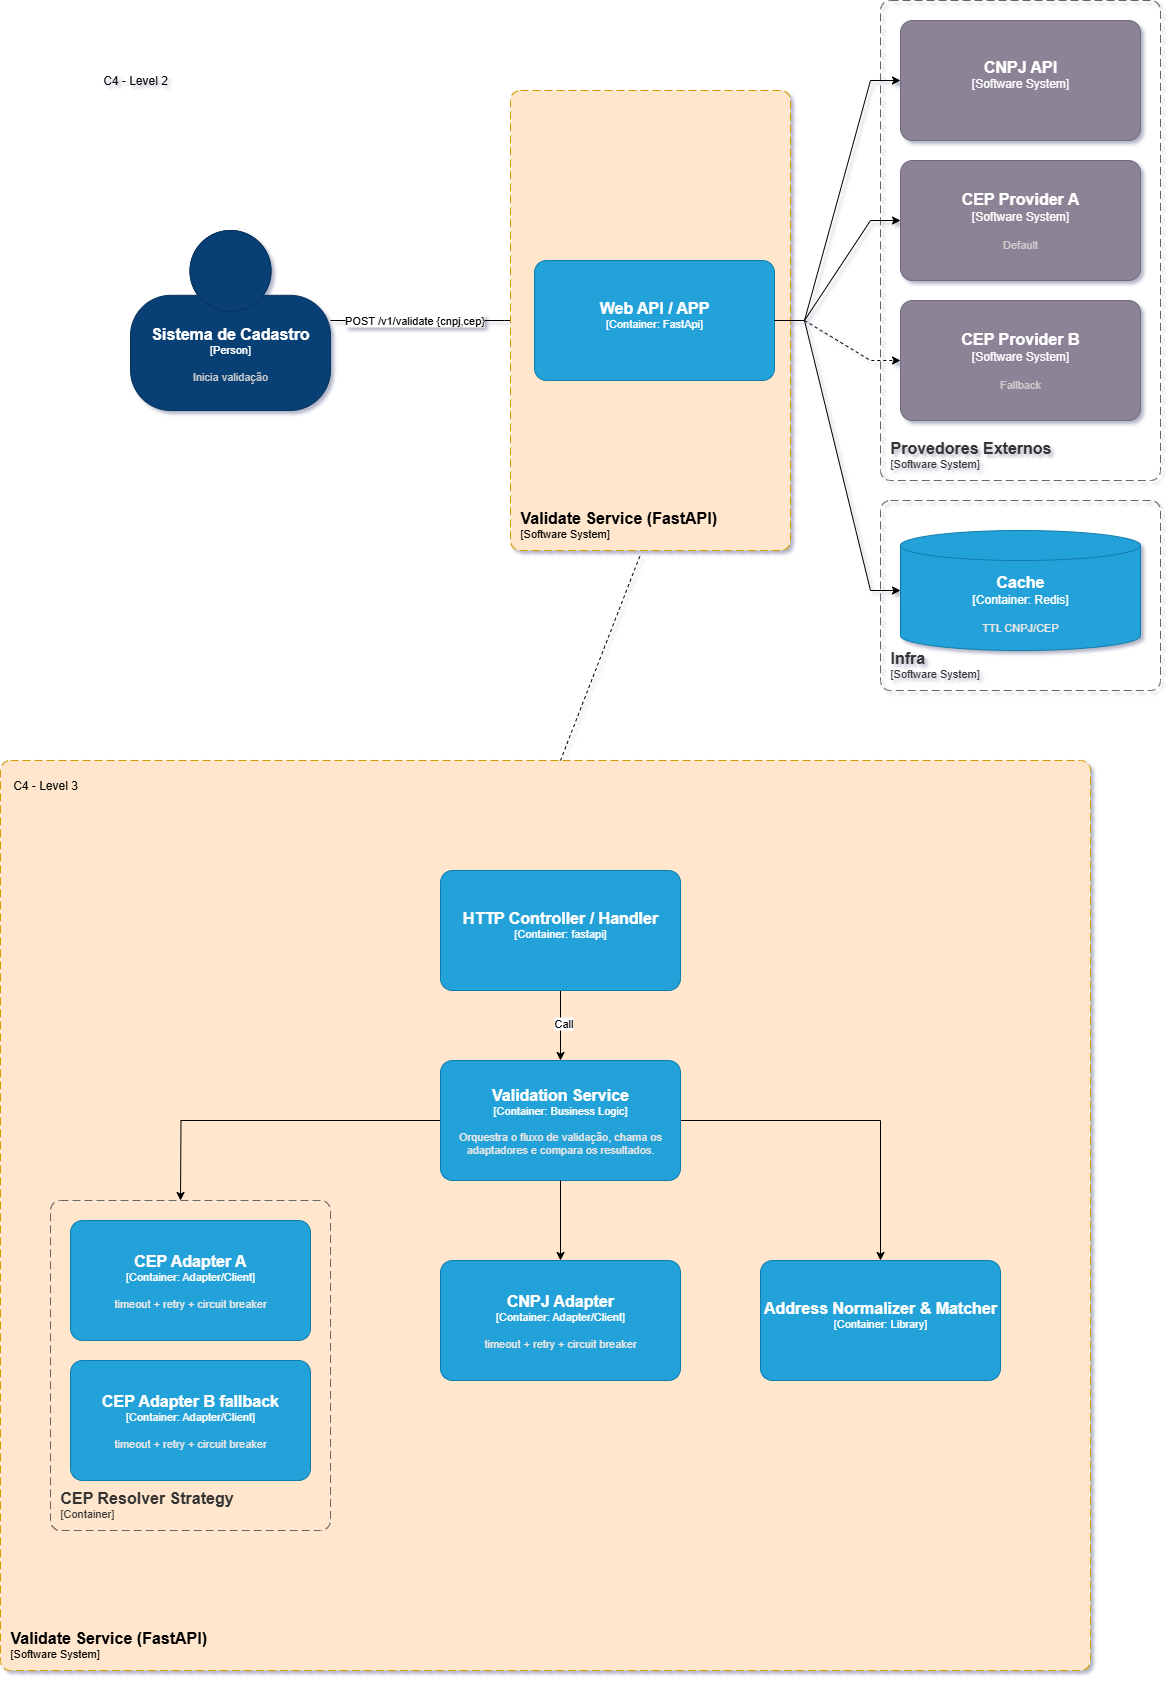

The diagram above was exported from draw.io. Its source (the exported page's mxGraphModel, read from the mxfile embedded in the PNG):
<mxGraphModel dx="2250" dy="-311" grid="1" gridSize="10" guides="1" tooltips="1" connect="1" arrows="1" fold="1" page="1" pageScale="1" pageWidth="827" pageHeight="1169" math="0" shadow="0">
  <root>
    <mxCell id="0" />
    <mxCell id="1" parent="0" />
    <object placeholders="1" c4Name="Validate Service (FastAPI)" c4Type="SystemScopeBoundary" c4Application="Software System" label="&lt;font style=&quot;font-size: 16px&quot;&gt;&lt;b&gt;&lt;div style=&quot;text-align: left&quot;&gt;%c4Name%&lt;/div&gt;&lt;/b&gt;&lt;/font&gt;&lt;div style=&quot;text-align: left&quot;&gt;[%c4Application%]&lt;/div&gt;" id="XZiagfQ5JanfxwLY3T8u-41">
      <mxCell style="rounded=1;fontSize=11;whiteSpace=wrap;html=1;dashed=1;arcSize=20;fillColor=#ffe6cc;strokeColor=#d79b00;labelBackgroundColor=none;align=left;verticalAlign=bottom;labelBorderColor=none;spacingTop=0;spacing=10;dashPattern=8 4;metaEdit=1;rotatable=0;perimeter=rectanglePerimeter;noLabel=0;labelPadding=0;allowArrows=0;connectable=0;expand=0;recursiveResize=0;editable=1;pointerEvents=0;absoluteArcSize=1;points=[[0.25,0,0],[0.5,0,0],[0.75,0,0],[1,0.25,0],[1,0.5,0],[1,0.75,0],[0.75,1,0],[0.5,1,0],[0.25,1,0],[0,0.75,0],[0,0.5,0],[0,0.25,0]];" vertex="1" parent="1">
        <mxGeometry x="90" y="1960" width="1090" height="910" as="geometry" />
      </mxCell>
    </object>
    <mxCell id="XZiagfQ5JanfxwLY3T8u-42" style="edgeStyle=orthogonalEdgeStyle;rounded=0;orthogonalLoop=1;jettySize=auto;html=1;" edge="1" parent="1" source="XZiagfQ5JanfxwLY3T8u-46" target="XZiagfQ5JanfxwLY3T8u-52">
      <mxGeometry relative="1" as="geometry">
        <mxPoint x="360" y="2085" as="targetPoint" />
      </mxGeometry>
    </mxCell>
    <mxCell id="XZiagfQ5JanfxwLY3T8u-43" value="Call" style="edgeLabel;html=1;align=center;verticalAlign=middle;resizable=0;points=[];" vertex="1" connectable="0" parent="XZiagfQ5JanfxwLY3T8u-42">
      <mxGeometry x="-0.0804" y="2" relative="1" as="geometry">
        <mxPoint as="offset" />
      </mxGeometry>
    </mxCell>
    <object placeholders="1" c4Name="HTTP Controller / Handler" c4Type="Container" c4Technology="fastapi" c4Description="" label="&lt;font style=&quot;font-size: 16px&quot;&gt;&lt;b&gt;%c4Name%&lt;/b&gt;&lt;/font&gt;&lt;div&gt;[%c4Type%: %c4Technology%]&lt;/div&gt;&lt;br&gt;&lt;div&gt;&lt;font style=&quot;font-size: 11px&quot;&gt;&lt;font color=&quot;#E6E6E6&quot;&gt;%c4Description%&lt;/font&gt;&lt;/div&gt;" id="XZiagfQ5JanfxwLY3T8u-46">
      <mxCell style="rounded=1;whiteSpace=wrap;html=1;fontSize=11;labelBackgroundColor=none;fillColor=#23A2D9;fontColor=#ffffff;align=center;arcSize=10;strokeColor=#0E7DAD;metaEdit=1;resizable=0;points=[[0.25,0,0],[0.5,0,0],[0.75,0,0],[1,0.25,0],[1,0.5,0],[1,0.75,0],[0.75,1,0],[0.5,1,0],[0.25,1,0],[0,0.75,0],[0,0.5,0],[0,0.25,0]];" vertex="1" parent="1">
        <mxGeometry x="530" y="2070" width="240" height="120" as="geometry" />
      </mxCell>
    </object>
    <mxCell id="XZiagfQ5JanfxwLY3T8u-89" style="edgeStyle=orthogonalEdgeStyle;rounded=0;orthogonalLoop=1;jettySize=auto;html=1;exitX=0;exitY=0.5;exitDx=0;exitDy=0;exitPerimeter=0;" edge="1" parent="1" source="XZiagfQ5JanfxwLY3T8u-52">
      <mxGeometry relative="1" as="geometry">
        <mxPoint x="270" y="2400" as="targetPoint" />
      </mxGeometry>
    </mxCell>
    <mxCell id="XZiagfQ5JanfxwLY3T8u-91" style="edgeStyle=orthogonalEdgeStyle;rounded=0;orthogonalLoop=1;jettySize=auto;html=1;exitX=1;exitY=0.5;exitDx=0;exitDy=0;exitPerimeter=0;" edge="1" parent="1" source="XZiagfQ5JanfxwLY3T8u-52" target="XZiagfQ5JanfxwLY3T8u-87">
      <mxGeometry relative="1" as="geometry">
        <mxPoint x="1000" y="2460" as="targetPoint" />
      </mxGeometry>
    </mxCell>
    <object placeholders="1" c4Name="Validation Service" c4Type="Container" c4Technology="Business Logic" c4Description="Orquestra o fluxo de validação, chama os adaptadores e compara os resultados." label="&lt;font style=&quot;font-size: 16px&quot;&gt;&lt;b&gt;%c4Name%&lt;/b&gt;&lt;/font&gt;&lt;div&gt;[%c4Type%: %c4Technology%]&lt;/div&gt;&lt;br&gt;&lt;div&gt;&lt;font style=&quot;font-size: 11px&quot;&gt;&lt;font color=&quot;#E6E6E6&quot;&gt;%c4Description%&lt;/font&gt;&lt;/div&gt;" id="XZiagfQ5JanfxwLY3T8u-52">
      <mxCell style="rounded=1;whiteSpace=wrap;html=1;fontSize=11;labelBackgroundColor=none;fillColor=#23A2D9;fontColor=#ffffff;align=center;arcSize=10;strokeColor=#0E7DAD;metaEdit=1;resizable=0;points=[[0.25,0,0],[0.5,0,0],[0.75,0,0],[1,0.25,0],[1,0.5,0],[1,0.75,0],[0.75,1,0],[0.5,1,0],[0.25,1,0],[0,0.75,0],[0,0.5,0],[0,0.25,0]];" vertex="1" parent="1">
        <mxGeometry x="530" y="2260" width="240" height="120" as="geometry" />
      </mxCell>
    </object>
    <object placeholders="1" c4Name="CNPJ Adapter" c4Type="Container" c4Technology="Adapter/Client" c4Description="timeout + retry + circuit breaker" label="&lt;font style=&quot;font-size: 16px&quot;&gt;&lt;b&gt;%c4Name%&lt;/b&gt;&lt;/font&gt;&lt;div&gt;[%c4Type%: %c4Technology%]&lt;/div&gt;&lt;br&gt;&lt;div&gt;&lt;font style=&quot;font-size: 11px&quot;&gt;&lt;font color=&quot;#E6E6E6&quot;&gt;%c4Description%&lt;/font&gt;&lt;/div&gt;" id="XZiagfQ5JanfxwLY3T8u-54">
      <mxCell style="rounded=1;whiteSpace=wrap;html=1;fontSize=11;labelBackgroundColor=none;fillColor=#23A2D9;fontColor=#ffffff;align=center;arcSize=10;strokeColor=#0E7DAD;metaEdit=1;resizable=0;points=[[0.25,0,0],[0.5,0,0],[0.75,0,0],[1,0.25,0],[1,0.5,0],[1,0.75,0],[0.75,1,0],[0.5,1,0],[0.25,1,0],[0,0.75,0],[0,0.5,0],[0,0.25,0]];" vertex="1" parent="1">
        <mxGeometry x="530" y="2460" width="240" height="120" as="geometry" />
      </mxCell>
    </object>
    <object placeholders="1" c4Name="CEP Adapter A" c4Type="Container" c4Technology="Adapter/Client" c4Description="timeout + retry + circuit breaker" label="&lt;font style=&quot;font-size: 16px&quot;&gt;&lt;b&gt;%c4Name%&lt;/b&gt;&lt;/font&gt;&lt;div&gt;[%c4Type%: %c4Technology%]&lt;/div&gt;&lt;br&gt;&lt;div&gt;&lt;font style=&quot;font-size: 11px&quot;&gt;&lt;font color=&quot;#E6E6E6&quot;&gt;%c4Description%&lt;/font&gt;&lt;/div&gt;" id="XZiagfQ5JanfxwLY3T8u-57">
      <mxCell style="rounded=1;whiteSpace=wrap;html=1;fontSize=11;labelBackgroundColor=none;fillColor=#23A2D9;fontColor=#ffffff;align=center;arcSize=10;strokeColor=#0E7DAD;metaEdit=1;resizable=0;points=[[0.25,0,0],[0.5,0,0],[0.75,0,0],[1,0.25,0],[1,0.5,0],[1,0.75,0],[0.75,1,0],[0.5,1,0],[0.25,1,0],[0,0.75,0],[0,0.5,0],[0,0.25,0]];" vertex="1" parent="1">
        <mxGeometry x="160" y="2420" width="240" height="120" as="geometry" />
      </mxCell>
    </object>
    <mxCell id="XZiagfQ5JanfxwLY3T8u-67" style="rounded=0;orthogonalLoop=1;jettySize=auto;html=1;edgeStyle=entityRelationEdgeStyle;" edge="1" parent="1" source="XZiagfQ5JanfxwLY3T8u-69" target="XZiagfQ5JanfxwLY3T8u-72">
      <mxGeometry relative="1" as="geometry" />
    </mxCell>
    <mxCell id="XZiagfQ5JanfxwLY3T8u-68" value="POST /v1/validate {cnpj,cep}" style="edgeLabel;html=1;align=center;verticalAlign=middle;resizable=0;points=[];" vertex="1" connectable="0" parent="XZiagfQ5JanfxwLY3T8u-67">
      <mxGeometry x="-0.1837" y="1" relative="1" as="geometry">
        <mxPoint as="offset" />
      </mxGeometry>
    </mxCell>
    <object placeholders="1" c4Name="Sistema de Cadastro" c4Type="Person" c4Description="Inicia validação" label="&lt;font style=&quot;font-size: 16px&quot;&gt;&lt;b&gt;%c4Name%&lt;/b&gt;&lt;/font&gt;&lt;div&gt;[%c4Type%]&lt;/div&gt;&lt;br&gt;&lt;div&gt;&lt;font style=&quot;font-size: 11px&quot;&gt;&lt;font color=&quot;#cccccc&quot;&gt;%c4Description%&lt;/font&gt;&lt;/div&gt;" id="XZiagfQ5JanfxwLY3T8u-69">
      <mxCell style="html=1;fontSize=11;dashed=0;whiteSpace=wrap;fillColor=#083F75;strokeColor=#06315C;fontColor=#ffffff;shape=mxgraph.c4.person2;align=center;metaEdit=1;points=[[0.5,0,0],[1,0.5,0],[1,0.75,0],[0.75,1,0],[0.5,1,0],[0.25,1,0],[0,0.75,0],[0,0.5,0]];resizable=0;" vertex="1" parent="1">
        <mxGeometry x="220" y="1430" width="200" height="180" as="geometry" />
      </mxCell>
    </object>
    <object placeholders="1" c4Name="Validate Service (FastAPI)" c4Type="SystemScopeBoundary" c4Application="Software System" label="&lt;font style=&quot;font-size: 16px&quot;&gt;&lt;b&gt;&lt;div style=&quot;text-align: left&quot;&gt;%c4Name%&lt;/div&gt;&lt;/b&gt;&lt;/font&gt;&lt;div style=&quot;text-align: left&quot;&gt;[%c4Application%]&lt;/div&gt;" id="XZiagfQ5JanfxwLY3T8u-70">
      <mxCell style="rounded=1;fontSize=11;whiteSpace=wrap;html=1;dashed=1;arcSize=20;fillColor=#ffe6cc;strokeColor=#d79b00;labelBackgroundColor=none;align=left;verticalAlign=bottom;labelBorderColor=none;spacingTop=0;spacing=10;dashPattern=8 4;metaEdit=1;rotatable=0;perimeter=rectanglePerimeter;noLabel=0;labelPadding=0;allowArrows=0;connectable=0;expand=0;recursiveResize=0;editable=1;pointerEvents=0;absoluteArcSize=1;points=[[0.25,0,0],[0.5,0,0],[0.75,0,0],[1,0.25,0],[1,0.5,0],[1,0.75,0],[0.75,1,0],[0.5,1,0],[0.25,1,0],[0,0.75,0],[0,0.5,0],[0,0.25,0]];" vertex="1" parent="1">
        <mxGeometry x="600" y="1290" width="280" height="460" as="geometry" />
      </mxCell>
    </object>
    <mxCell id="XZiagfQ5JanfxwLY3T8u-71" style="edgeStyle=entityRelationEdgeStyle;rounded=0;orthogonalLoop=1;jettySize=auto;html=1;" edge="1" parent="1" source="XZiagfQ5JanfxwLY3T8u-72" target="XZiagfQ5JanfxwLY3T8u-74">
      <mxGeometry relative="1" as="geometry" />
    </mxCell>
    <object placeholders="1" c4Name="Web API / APP" c4Type="Container" c4Technology="FastApi" c4Description="" label="&lt;font style=&quot;font-size: 16px&quot;&gt;&lt;b&gt;%c4Name%&lt;/b&gt;&lt;/font&gt;&lt;div&gt;[%c4Type%: %c4Technology%]&lt;/div&gt;&lt;br&gt;&lt;div&gt;&lt;font style=&quot;font-size: 11px&quot;&gt;&lt;font color=&quot;#E6E6E6&quot;&gt;%c4Description%&lt;/font&gt;&lt;/div&gt;" id="XZiagfQ5JanfxwLY3T8u-72">
      <mxCell style="rounded=1;whiteSpace=wrap;html=1;fontSize=11;labelBackgroundColor=none;fillColor=#23A2D9;fontColor=#ffffff;align=center;arcSize=10;strokeColor=#0E7DAD;metaEdit=1;resizable=0;points=[[0.25,0,0],[0.5,0,0],[0.75,0,0],[1,0.25,0],[1,0.5,0],[1,0.75,0],[0.75,1,0],[0.5,1,0],[0.25,1,0],[0,0.75,0],[0,0.5,0],[0,0.25,0]];" vertex="1" parent="1">
        <mxGeometry x="624" y="1460" width="240" height="120" as="geometry" />
      </mxCell>
    </object>
    <object placeholders="1" c4Name="Infra" c4Type="SystemScopeBoundary" c4Application="Software System" label="&lt;font style=&quot;font-size: 16px&quot;&gt;&lt;b&gt;&lt;div style=&quot;text-align: left&quot;&gt;%c4Name%&lt;/div&gt;&lt;/b&gt;&lt;/font&gt;&lt;div style=&quot;text-align: left&quot;&gt;[%c4Application%]&lt;/div&gt;" id="XZiagfQ5JanfxwLY3T8u-73">
      <mxCell style="rounded=1;fontSize=11;whiteSpace=wrap;html=1;dashed=1;arcSize=20;fillColor=none;strokeColor=#666666;fontColor=#333333;labelBackgroundColor=none;align=left;verticalAlign=bottom;labelBorderColor=none;spacingTop=0;spacing=10;dashPattern=8 4;metaEdit=1;rotatable=0;perimeter=rectanglePerimeter;noLabel=0;labelPadding=0;allowArrows=0;connectable=0;expand=0;recursiveResize=0;editable=1;pointerEvents=0;absoluteArcSize=1;points=[[0.25,0,0],[0.5,0,0],[0.75,0,0],[1,0.25,0],[1,0.5,0],[1,0.75,0],[0.75,1,0],[0.5,1,0],[0.25,1,0],[0,0.75,0],[0,0.5,0],[0,0.25,0]];" vertex="1" parent="1">
        <mxGeometry x="970" y="1700" width="280" height="190" as="geometry" />
      </mxCell>
    </object>
    <object placeholders="1" c4Name="Cache" c4Type="Container" c4Technology="Redis" c4Description="TTL CNPJ/CEP" label="&lt;font style=&quot;font-size: 16px&quot;&gt;&lt;b&gt;%c4Name%&lt;/b&gt;&lt;/font&gt;&lt;div&gt;[%c4Type%:&amp;nbsp;%c4Technology%]&lt;/div&gt;&lt;br&gt;&lt;div&gt;&lt;font style=&quot;font-size: 11px&quot;&gt;&lt;font color=&quot;#E6E6E6&quot;&gt;%c4Description%&lt;/font&gt;&lt;/div&gt;" id="XZiagfQ5JanfxwLY3T8u-74">
      <mxCell style="shape=cylinder3;size=15;whiteSpace=wrap;html=1;boundedLbl=1;rounded=0;labelBackgroundColor=none;fillColor=#23A2D9;fontSize=12;fontColor=#ffffff;align=center;strokeColor=#0E7DAD;metaEdit=1;points=[[0.5,0,0],[1,0.25,0],[1,0.5,0],[1,0.75,0],[0.5,1,0],[0,0.75,0],[0,0.5,0],[0,0.25,0]];resizable=0;" vertex="1" parent="1">
        <mxGeometry x="990" y="1730" width="240" height="120" as="geometry" />
      </mxCell>
    </object>
    <object placeholders="1" c4Name="Provedores Externos" c4Type="SystemScopeBoundary" c4Application="Software System" label="&lt;font style=&quot;font-size: 16px&quot;&gt;&lt;b&gt;&lt;div style=&quot;text-align: left&quot;&gt;%c4Name%&lt;/div&gt;&lt;/b&gt;&lt;/font&gt;&lt;div style=&quot;text-align: left&quot;&gt;[%c4Application%]&lt;/div&gt;" id="XZiagfQ5JanfxwLY3T8u-75">
      <mxCell style="rounded=1;fontSize=11;whiteSpace=wrap;html=1;dashed=1;arcSize=20;fillColor=none;strokeColor=#666666;fontColor=#333333;labelBackgroundColor=none;align=left;verticalAlign=bottom;labelBorderColor=none;spacingTop=0;spacing=10;dashPattern=8 4;metaEdit=1;rotatable=0;perimeter=rectanglePerimeter;noLabel=0;labelPadding=0;allowArrows=0;connectable=0;expand=0;recursiveResize=0;editable=1;pointerEvents=0;absoluteArcSize=1;points=[[0.25,0,0],[0.5,0,0],[0.75,0,0],[1,0.25,0],[1,0.5,0],[1,0.75,0],[0.75,1,0],[0.5,1,0],[0.25,1,0],[0,0.75,0],[0,0.5,0],[0,0.25,0]];" vertex="1" parent="1">
        <mxGeometry x="970" y="1200" width="280" height="480" as="geometry" />
      </mxCell>
    </object>
    <object placeholders="1" c4Name="CNPJ API" c4Type="Software System" c4Description="" label="&lt;font style=&quot;font-size: 16px&quot;&gt;&lt;b&gt;%c4Name%&lt;/b&gt;&lt;/font&gt;&lt;div&gt;[%c4Type%]&lt;/div&gt;&lt;br&gt;&lt;div&gt;&lt;font style=&quot;font-size: 11px&quot;&gt;&lt;font color=&quot;#cccccc&quot;&gt;%c4Description%&lt;/font&gt;&lt;/div&gt;" id="XZiagfQ5JanfxwLY3T8u-76">
      <mxCell style="rounded=1;whiteSpace=wrap;html=1;labelBackgroundColor=none;fillColor=#8C8496;fontColor=#ffffff;align=center;arcSize=10;strokeColor=#736782;metaEdit=1;resizable=0;points=[[0.25,0,0],[0.5,0,0],[0.75,0,0],[1,0.25,0],[1,0.5,0],[1,0.75,0],[0.75,1,0],[0.5,1,0],[0.25,1,0],[0,0.75,0],[0,0.5,0],[0,0.25,0]];" vertex="1" parent="1">
        <mxGeometry x="990" y="1220" width="240" height="120" as="geometry" />
      </mxCell>
    </object>
    <object placeholders="1" c4Name="CEP Provider A" c4Type="Software System" c4Description="Default" label="&lt;font style=&quot;font-size: 16px&quot;&gt;&lt;b&gt;%c4Name%&lt;/b&gt;&lt;/font&gt;&lt;div&gt;[%c4Type%]&lt;/div&gt;&lt;br&gt;&lt;div&gt;&lt;font style=&quot;font-size: 11px&quot;&gt;&lt;font color=&quot;#cccccc&quot;&gt;%c4Description%&lt;/font&gt;&lt;/div&gt;" id="XZiagfQ5JanfxwLY3T8u-77">
      <mxCell style="rounded=1;whiteSpace=wrap;html=1;labelBackgroundColor=none;fillColor=#8C8496;fontColor=#ffffff;align=center;arcSize=10;strokeColor=#736782;metaEdit=1;resizable=0;points=[[0.25,0,0],[0.5,0,0],[0.75,0,0],[1,0.25,0],[1,0.5,0],[1,0.75,0],[0.75,1,0],[0.5,1,0],[0.25,1,0],[0,0.75,0],[0,0.5,0],[0,0.25,0]];" vertex="1" parent="1">
        <mxGeometry x="990" y="1360" width="240" height="120" as="geometry" />
      </mxCell>
    </object>
    <object placeholders="1" c4Name="CEP Provider B" c4Type="Software System" c4Description="Fallback" label="&lt;font style=&quot;font-size: 16px&quot;&gt;&lt;b&gt;%c4Name%&lt;/b&gt;&lt;/font&gt;&lt;div&gt;[%c4Type%]&lt;/div&gt;&lt;br&gt;&lt;div&gt;&lt;font style=&quot;font-size: 11px&quot;&gt;&lt;font color=&quot;#cccccc&quot;&gt;%c4Description%&lt;/font&gt;&lt;/div&gt;" id="XZiagfQ5JanfxwLY3T8u-78">
      <mxCell style="rounded=1;whiteSpace=wrap;html=1;labelBackgroundColor=none;fillColor=#8C8496;fontColor=#ffffff;align=center;arcSize=10;strokeColor=#736782;metaEdit=1;resizable=0;points=[[0.25,0,0],[0.5,0,0],[0.75,0,0],[1,0.25,0],[1,0.5,0],[1,0.75,0],[0.75,1,0],[0.5,1,0],[0.25,1,0],[0,0.75,0],[0,0.5,0],[0,0.25,0]];" vertex="1" parent="1">
        <mxGeometry x="990" y="1500" width="240" height="120" as="geometry" />
      </mxCell>
    </object>
    <mxCell id="XZiagfQ5JanfxwLY3T8u-79" style="edgeStyle=entityRelationEdgeStyle;rounded=0;orthogonalLoop=1;jettySize=auto;html=1;entryX=0;entryY=0.5;entryDx=0;entryDy=0;entryPerimeter=0;" edge="1" parent="1" source="XZiagfQ5JanfxwLY3T8u-72" target="XZiagfQ5JanfxwLY3T8u-76">
      <mxGeometry relative="1" as="geometry">
        <Array as="points">
          <mxPoint x="860" y="1390" />
        </Array>
      </mxGeometry>
    </mxCell>
    <mxCell id="XZiagfQ5JanfxwLY3T8u-80" style="edgeStyle=entityRelationEdgeStyle;rounded=0;orthogonalLoop=1;jettySize=auto;html=1;entryX=0;entryY=0.5;entryDx=0;entryDy=0;entryPerimeter=0;" edge="1" parent="1" source="XZiagfQ5JanfxwLY3T8u-72" target="XZiagfQ5JanfxwLY3T8u-77">
      <mxGeometry relative="1" as="geometry" />
    </mxCell>
    <mxCell id="XZiagfQ5JanfxwLY3T8u-81" style="edgeStyle=entityRelationEdgeStyle;rounded=0;orthogonalLoop=1;jettySize=auto;html=1;entryX=0;entryY=0.5;entryDx=0;entryDy=0;entryPerimeter=0;dashed=1;" edge="1" parent="1" source="XZiagfQ5JanfxwLY3T8u-72" target="XZiagfQ5JanfxwLY3T8u-78">
      <mxGeometry relative="1" as="geometry" />
    </mxCell>
    <object placeholders="1" c4Name="CEP Adapter B fallback" c4Type="Container" c4Technology="Adapter/Client" c4Description="timeout + retry + circuit breaker" label="&lt;font style=&quot;font-size: 16px&quot;&gt;&lt;b&gt;%c4Name%&lt;/b&gt;&lt;/font&gt;&lt;div&gt;[%c4Type%: %c4Technology%]&lt;/div&gt;&lt;br&gt;&lt;div&gt;&lt;font style=&quot;font-size: 11px&quot;&gt;&lt;font color=&quot;#E6E6E6&quot;&gt;%c4Description%&lt;/font&gt;&lt;/div&gt;" id="XZiagfQ5JanfxwLY3T8u-83">
      <mxCell style="rounded=1;whiteSpace=wrap;html=1;fontSize=11;labelBackgroundColor=none;fillColor=#23A2D9;fontColor=#ffffff;align=center;arcSize=10;strokeColor=#0E7DAD;metaEdit=1;resizable=0;points=[[0.25,0,0],[0.5,0,0],[0.75,0,0],[1,0.25,0],[1,0.5,0],[1,0.75,0],[0.75,1,0],[0.5,1,0],[0.25,1,0],[0,0.75,0],[0,0.5,0],[0,0.25,0]];" vertex="1" parent="1">
        <mxGeometry x="160" y="2560" width="240" height="120" as="geometry" />
      </mxCell>
    </object>
    <object placeholders="1" c4Name="Address Normalizer &amp; Matcher" c4Type="Container" c4Technology="Library" c4Description="" label="&lt;font style=&quot;font-size: 16px&quot;&gt;&lt;b&gt;%c4Name%&lt;/b&gt;&lt;/font&gt;&lt;div&gt;[%c4Type%: %c4Technology%]&lt;/div&gt;&lt;br&gt;&lt;div&gt;&lt;font style=&quot;font-size: 11px&quot;&gt;&lt;font color=&quot;#E6E6E6&quot;&gt;%c4Description%&lt;/font&gt;&lt;/div&gt;" id="XZiagfQ5JanfxwLY3T8u-87">
      <mxCell style="rounded=1;whiteSpace=wrap;html=1;fontSize=11;labelBackgroundColor=none;fillColor=#23A2D9;fontColor=#ffffff;align=center;arcSize=10;strokeColor=#0E7DAD;metaEdit=1;resizable=0;points=[[0.25,0,0],[0.5,0,0],[0.75,0,0],[1,0.25,0],[1,0.5,0],[1,0.75,0],[0.75,1,0],[0.5,1,0],[0.25,1,0],[0,0.75,0],[0,0.5,0],[0,0.25,0]];" vertex="1" parent="1">
        <mxGeometry x="850" y="2460" width="240" height="120" as="geometry" />
      </mxCell>
    </object>
    <object placeholders="1" c4Name="CEP Resolver Strategy" c4Type="ContainerScopeBoundary" c4Application="Container" label="&lt;font style=&quot;font-size: 16px&quot;&gt;&lt;b&gt;&lt;div style=&quot;text-align: left&quot;&gt;%c4Name%&lt;/div&gt;&lt;/b&gt;&lt;/font&gt;&lt;div style=&quot;text-align: left&quot;&gt;[%c4Application%]&lt;/div&gt;" id="XZiagfQ5JanfxwLY3T8u-88">
      <mxCell style="rounded=1;fontSize=11;whiteSpace=wrap;html=1;dashed=1;arcSize=20;fillColor=none;strokeColor=#666666;fontColor=#333333;labelBackgroundColor=none;align=left;verticalAlign=bottom;labelBorderColor=none;spacingTop=0;spacing=10;dashPattern=8 4;metaEdit=1;rotatable=0;perimeter=rectanglePerimeter;noLabel=0;labelPadding=0;allowArrows=0;connectable=0;expand=0;recursiveResize=0;editable=1;pointerEvents=0;absoluteArcSize=1;points=[[0.25,0,0],[0.5,0,0],[0.75,0,0],[1,0.25,0],[1,0.5,0],[1,0.75,0],[0.75,1,0],[0.5,1,0],[0.25,1,0],[0,0.75,0],[0,0.5,0],[0,0.25,0]];" vertex="1" parent="1">
        <mxGeometry x="140" y="2400" width="280" height="330" as="geometry" />
      </mxCell>
    </object>
    <mxCell id="XZiagfQ5JanfxwLY3T8u-90" style="edgeStyle=orthogonalEdgeStyle;rounded=0;orthogonalLoop=1;jettySize=auto;html=1;exitX=0.5;exitY=1;exitDx=0;exitDy=0;exitPerimeter=0;entryX=0.5;entryY=0;entryDx=0;entryDy=0;entryPerimeter=0;" edge="1" parent="1" source="XZiagfQ5JanfxwLY3T8u-52" target="XZiagfQ5JanfxwLY3T8u-54">
      <mxGeometry relative="1" as="geometry" />
    </mxCell>
    <mxCell id="XZiagfQ5JanfxwLY3T8u-92" value="" style="endArrow=none;dashed=1;html=1;rounded=0;" edge="1" parent="1">
      <mxGeometry width="50" height="50" relative="1" as="geometry">
        <mxPoint x="650" y="1960" as="sourcePoint" />
        <mxPoint x="730" y="1754" as="targetPoint" />
      </mxGeometry>
    </mxCell>
    <mxCell id="XZiagfQ5JanfxwLY3T8u-93" value="C4 - Level 3" style="text;html=1;align=center;verticalAlign=middle;whiteSpace=wrap;rounded=0;" vertex="1" parent="1">
      <mxGeometry x="100" y="1970" width="70" height="30" as="geometry" />
    </mxCell>
    <mxCell id="XZiagfQ5JanfxwLY3T8u-94" value="C4 - Level 2" style="text;html=1;align=center;verticalAlign=middle;whiteSpace=wrap;rounded=0;" vertex="1" parent="1">
      <mxGeometry x="190" y="1265" width="70" height="30" as="geometry" />
    </mxCell>
  </root>
</mxGraphModel>